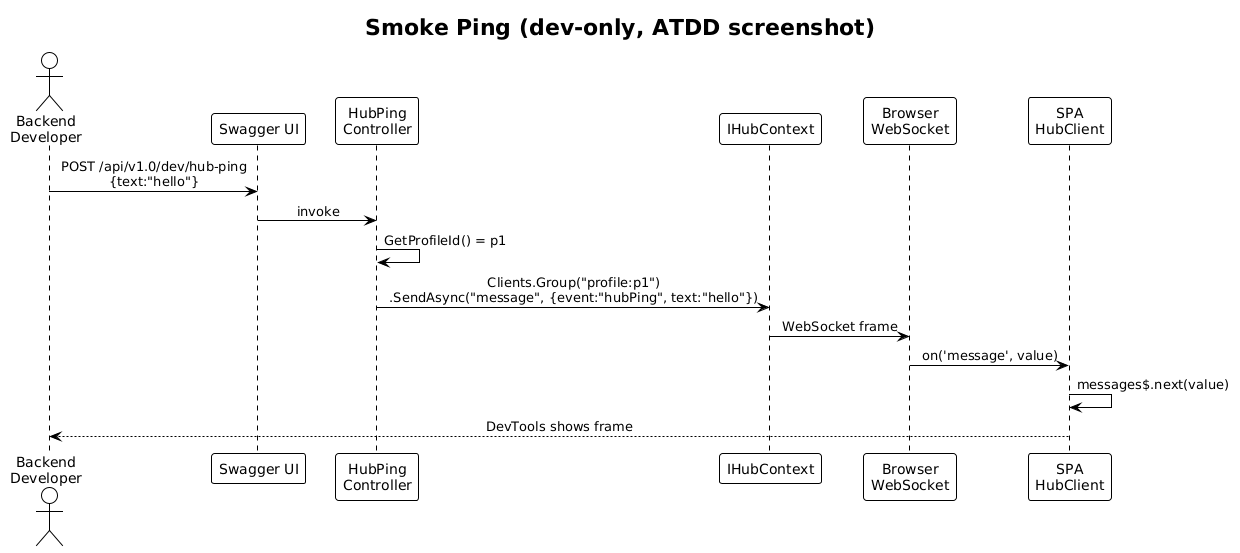

The diagram above was rendered by PlantUML. Its source (embedded in the PNG):
@startuml
!theme plain
skinparam sequenceMessageAlign center

title Smoke Ping (dev-only, ATDD screenshot)

actor Dev as "Backend\nDeveloper"
participant "Swagger UI" as SW
participant "HubPing\nController" as CTL
participant "IHubContext" as CTX
participant "Browser\nWebSocket" as WS
participant "SPA\nHubClient" as FE

Dev -> SW: POST /api/v1.0/dev/hub-ping\n{text:"hello"}
SW -> CTL: invoke
CTL -> CTL: GetProfileId() = p1
CTL -> CTX: Clients.Group("profile:p1")\n.SendAsync("message", {event:"hubPing", text:"hello"})
CTX -> WS: WebSocket frame
WS -> FE: on('message', value)
FE -> FE: messages$.next(value)
FE --> Dev: DevTools shows frame
@enduml